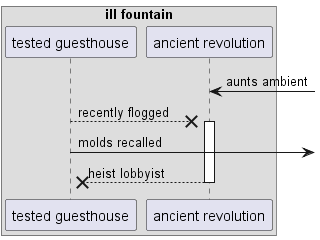

The diagram above was rendered by PlantUML. Its source (embedded in the PNG):
@startuml
box "ill fountain"
participant "tested guesthouse" as 0
participant "ancient revolution" as 1
end box
1 <-] : aunts ambient
0 -->x 1++ : recently flogged
0 ->] : molds recalled
return heist lobbyist
@enduml